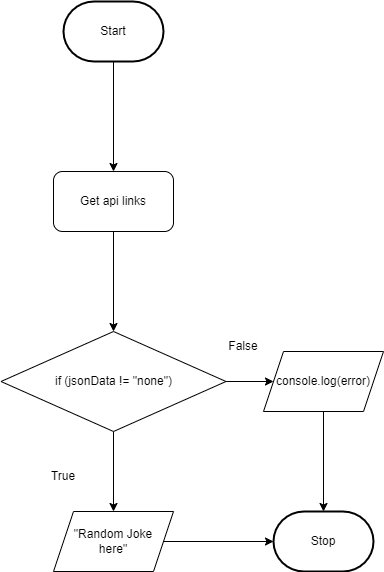

The diagram above was exported from draw.io. Its source (the exported page's mxGraphModel, read from the mxfile embedded in the PNG):
<mxGraphModel dx="532" dy="439" grid="1" gridSize="10" guides="1" tooltips="1" connect="1" arrows="1" fold="1" page="1" pageScale="1" pageWidth="850" pageHeight="1100" math="0" shadow="0">
  <root>
    <mxCell id="0" />
    <mxCell id="1" parent="0" />
    <mxCell id="3" style="edgeStyle=none;html=1;entryX=0.5;entryY=0;entryDx=0;entryDy=0;" parent="1" source="2" target="5" edge="1">
      <mxGeometry relative="1" as="geometry">
        <mxPoint x="320" y="140" as="targetPoint" />
      </mxGeometry>
    </mxCell>
    <mxCell id="2" value="Start" style="strokeWidth=2;html=1;shape=mxgraph.flowchart.terminator;whiteSpace=wrap;" parent="1" vertex="1">
      <mxGeometry x="270" y="10" width="100" height="60" as="geometry" />
    </mxCell>
    <mxCell id="4" value="Stop" style="strokeWidth=2;html=1;shape=mxgraph.flowchart.terminator;whiteSpace=wrap;" parent="1" vertex="1">
      <mxGeometry x="480" y="520" width="100" height="60" as="geometry" />
    </mxCell>
    <mxCell id="5" value="Get api links" style="rounded=1;whiteSpace=wrap;html=1;" parent="1" vertex="1">
      <mxGeometry x="260" y="180" width="120" height="60" as="geometry" />
    </mxCell>
    <mxCell id="9" style="edgeStyle=none;html=1;entryX=0.5;entryY=0;entryDx=0;entryDy=0;exitX=0.5;exitY=1;exitDx=0;exitDy=0;" parent="1" source="5" target="8" edge="1">
      <mxGeometry relative="1" as="geometry">
        <mxPoint x="320" y="270" as="sourcePoint" />
      </mxGeometry>
    </mxCell>
    <mxCell id="12" style="edgeStyle=none;html=1;" parent="1" source="8" target="10" edge="1">
      <mxGeometry relative="1" as="geometry" />
    </mxCell>
    <mxCell id="14" style="edgeStyle=none;html=1;" parent="1" source="8" target="13" edge="1">
      <mxGeometry relative="1" as="geometry" />
    </mxCell>
    <mxCell id="8" value="if (jsonData != &quot;none&quot;)" style="rhombus;whiteSpace=wrap;html=1;" parent="1" vertex="1">
      <mxGeometry x="207.5" y="340" width="225" height="100" as="geometry" />
    </mxCell>
    <mxCell id="11" style="edgeStyle=none;html=1;entryX=0;entryY=0.5;entryDx=0;entryDy=0;entryPerimeter=0;" parent="1" source="10" target="4" edge="1">
      <mxGeometry relative="1" as="geometry" />
    </mxCell>
    <mxCell id="10" value="&quot;Random Joke &lt;br&gt;here&quot;" style="shape=parallelogram;perimeter=parallelogramPerimeter;whiteSpace=wrap;html=1;fixedSize=1;" parent="1" vertex="1">
      <mxGeometry x="260" y="520" width="120" height="60" as="geometry" />
    </mxCell>
    <mxCell id="15" style="edgeStyle=none;html=1;entryX=0.5;entryY=0;entryDx=0;entryDy=0;entryPerimeter=0;" parent="1" source="13" target="4" edge="1">
      <mxGeometry relative="1" as="geometry" />
    </mxCell>
    <mxCell id="13" value="console.log(error)" style="shape=parallelogram;perimeter=parallelogramPerimeter;whiteSpace=wrap;html=1;fixedSize=1;" parent="1" vertex="1">
      <mxGeometry x="470" y="360" width="120" height="60" as="geometry" />
    </mxCell>
    <mxCell id="16" value="True" style="text;html=1;strokeColor=none;fillColor=none;align=center;verticalAlign=middle;whiteSpace=wrap;rounded=0;" vertex="1" parent="1">
      <mxGeometry x="240" y="470" width="60" height="30" as="geometry" />
    </mxCell>
    <mxCell id="17" value="False" style="text;html=1;strokeColor=none;fillColor=none;align=center;verticalAlign=middle;whiteSpace=wrap;rounded=0;" vertex="1" parent="1">
      <mxGeometry x="420" y="340" width="60" height="30" as="geometry" />
    </mxCell>
  </root>
</mxGraphModel>